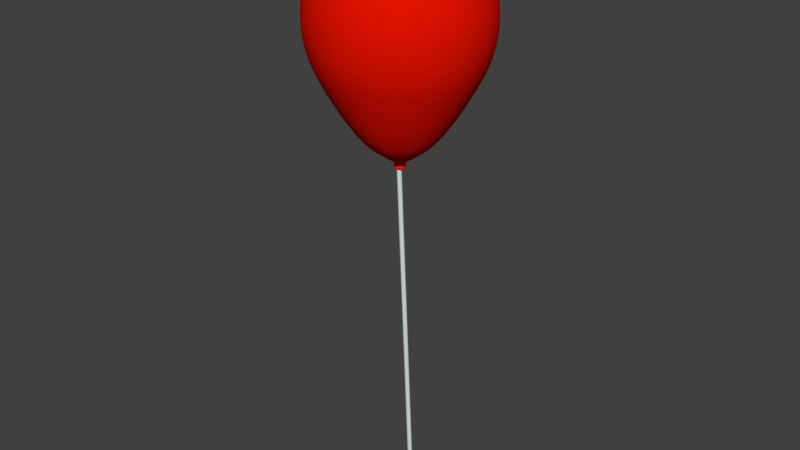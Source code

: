 # Source: balloon.blend  (saved by Blender 2.79.0; exported with 4.5.12 LTS)
import bpy
from mathutils import Matrix  # noqa: F401  (used for matrix-valued properties, if any)

bpy.ops.wm.read_factory_settings(use_empty=True)
scene = bpy.context.scene
scene.name = 'Scene'

# ---- collections
col_collection_1 = bpy.data.collections.new('Collection 1'); scene.collection.children.link(col_collection_1)

# ---- materials (node trees are filled in below, after node groups)
mat_material_002 = bpy.data.materials.new('Material.002')
mat_material_002.alpha_threshold = 0.0
mat_material_002.use_transparent_shadow = False
mat_material_002.diffuse_color = (0.7258, 0.8, 0.7767, 1.0)
mat_material_002.roughness = 0.5
mat_material_001 = bpy.data.materials.new('Material.001')
mat_material_001.alpha_threshold = 0.0
mat_material_001.use_transparent_shadow = False
mat_material_001.diffuse_color = (0.8, 0.007, 0.0, 1.0)
mat_material_001.roughness = 0.5

# ---- material node trees

# ---- world
world_world = bpy.data.worlds.new('World'); scene.world = world_world
world_world.color = (0.05088, 0.05088, 0.05088)
world_world.use_sun_shadow = False
world_world.sun_shadow_jitter_overblur = 0.0
world_world.cycles.sampling_method = 'MANUAL'

# ---- meshes
me_sphere_005 = bpy.data.meshes.new('Sphere.005')
me_sphere_005.from_pydata([(0.09003, 0.07734, -3.547), (0.1071, 0.07629, -3.547), (0.1238, 0.07281, -3.546), (0.1399, 0.067, -3.545), (0.1549, 0.05897, -3.544), (0.1685, 0.04889, -3.543), (0.1804, 0.03699, -3.542), (0.1905, 0.0235, -3.541), (0.1985, 0.008721, -3.54), (0.2041, -0.007031, -3.539), (0.2073, -0.02342, -3.538), (0.2081, -0.04011, -3.537), (0.2063, -0.05672, -3.537), (0.2021, -0.07292, -3.536), (0.1956, -0.08835, -3.536), (0.1868, -0.1027, -3.536), (0.1759, -0.1156, -3.536), (0.1633, -0.1269, -3.536), (0.1491, -0.1362, -3.536), (0.1336, -0.1435, -3.536), (0.1173, -0.1485, -3.537), (0.1004, -0.151, -3.537), (0.08324, -0.1512, -3.538), (0.06629, -0.1489, -3.539), (0.04986, -0.1443, -3.54), (0.03431, -0.1373, -3.541), (0.01997, -0.1283, -3.542), (0.007136, -0.1172, -3.543), (-0.003911, -0.1045, -3.544), (-0.01294, -0.09034, -3.545), (-0.01975, -0.07504, -3.546), (-0.0242, -0.05892, -3.547), (-0.0262, -0.04234, -3.548), (-0.02571, -0.02565, -3.548), (-0.02272, -0.009196, -3.549), (-0.01732, 0.006662, -3.549), (-0.009611, 0.02159, -3.549), (0.0002414, 0.03526, -3.55), (0.01203, 0.0474, -3.55), (0.02549, 0.05774, -3.549), (0.04035, 0.06605, -3.549), (0.05629, 0.07217, -3.549), (0.07297, 0.07596, -3.548), (-0.2193, 1.361, -21.23), (-0.2022, 1.36, -21.23), (-0.1854, 1.357, -21.23), (-0.1694, 1.351, -21.23), (-0.1544, 1.343, -21.23), (-0.1408, 1.333, -21.23), (-0.1288, 1.321, -21.23), (-0.1188, 1.307, -21.22), (-0.1108, 1.292, -21.22), (-0.1052, 1.277, -21.22), (-0.1019, 1.26, -21.22), (-0.1012, 1.244, -21.22), (-0.1029, 1.227, -21.22), (-0.1071, 1.211, -21.22), (-0.1137, 1.195, -21.22), (-0.1225, 1.181, -21.22), (-0.1334, 1.168, -21.22), (-0.146, 1.157, -21.22), (-0.1602, 1.148, -21.22), (-0.1757, 1.14, -21.22), (-0.192, 1.135, -21.22), (-0.2089, 1.133, -21.22), (-0.226, 1.133, -21.22), (-0.243, 1.135, -21.22), (-0.2594, 1.139, -21.22), (-0.275, 1.146, -21.22), (-0.2893, 1.156, -21.23), (-0.3021, 1.167, -21.23), (-0.3132, 1.179, -21.23), (-0.3222, 1.193, -21.23), (-0.329, 1.209, -21.23), (-0.3335, 1.225, -21.23), (-0.3355, 1.241, -21.23), (-0.335, 1.258, -21.23), (-0.332, 1.275, -21.23), (-0.3266, 1.29, -21.23), (-0.3189, 1.305, -21.23), (-0.309, 1.319, -21.23), (-0.2973, 1.331, -21.23), (-0.2838, 1.342, -21.23), (-0.2689, 1.35, -21.23), (-0.253, 1.356, -21.23), (-0.2363, 1.36, -21.23)], [], [(25, 26, 69, 68), (38, 39, 82, 81), (11, 12, 55, 54), (24, 25, 68, 67), (37, 38, 81, 80), (10, 11, 54, 53), (23, 24, 67, 66), (36, 37, 80, 79), (9, 10, 53, 52), (22, 23, 66, 65), (35, 36, 79, 78), (8, 9, 52, 51), (21, 22, 65, 64), (34, 35, 78, 77), (7, 8, 51, 50), (20, 21, 64, 63), (33, 34, 77, 76), (6, 7, 50, 49), (19, 20, 63, 62), (32, 33, 76, 75), (5, 6, 49, 48), (18, 19, 62, 61), (31, 32, 75, 74), (4, 5, 48, 47), (17, 18, 61, 60), (30, 31, 74, 73), (3, 4, 47, 46), (16, 17, 60, 59), (29, 30, 73, 72), (2, 3, 46, 45), (42, 0, 43, 85), (15, 16, 59, 58), (28, 29, 72, 71), (1, 2, 45, 44), (41, 42, 85, 84), (14, 15, 58, 57), (27, 28, 71, 70), (0, 1, 44, 43), (40, 41, 84, 83), (13, 14, 57, 56), (26, 27, 70, 69), (39, 40, 83, 82), (12, 13, 56, 55)])
me_sphere_005.materials.append(mat_material_002)
me_sphere_005.use_remesh_preserve_volume = False
me_sphere_005.use_remesh_preserve_attributes = False
me_sphere_005.use_mirror_vertex_groups = False
me_sphere_005.update()
me_sphere = bpy.data.meshes.new('Sphere')
me_sphere.from_pydata([(0.1042, 2.723, 7.115), (0.1042, 3.667, 5.867), (0.1042, 4.17, 4.278), (0.1042, 4.234, 3.427), (0.1042, 4.17, 2.576), (0.1042, 3.979, 1.751), (0.1042, 3.667, 0.9762), (0.1042, 3.245, 0.1586), (0.1042, 2.723, -0.7596), (0.1042, 2.12, -1.683), (0.1042, 1.452, -2.497), (0.1042, 0.579, -3.079), (0.2128, 0.732, 8.097), (0.3182, 1.436, 7.899), (0.417, 2.097, 7.57), (0.5064, 2.694, 7.115), (0.5835, 3.21, 6.543), (0.646, 3.628, 5.867), (0.6921, 3.937, 5.103), (0.7203, 4.125, 4.278), (0.7298, 4.189, 3.427), (0.7203, 4.125, 2.576), (0.6921, 3.937, 1.751), (0.646, 3.628, 0.9762), (0.5835, 3.21, 0.1586), (0.5064, 2.694, -0.7596), (0.417, 2.097, -1.683), (0.3182, 1.436, -2.497), (0.1914, 0.5729, -3.079), (0.3192, 0.7087, 8.097), (0.5276, 1.39, 7.899), (0.7232, 2.03, 7.57), (0.8999, 2.608, 7.115), (1.053, 3.107, 6.543), (1.176, 3.512, 5.867), (1.268, 3.81, 5.103), (1.323, 3.993, 4.278), (1.342, 4.055, 3.427), (1.323, 3.993, 2.576), (1.268, 3.81, 1.751), (1.176, 3.512, 0.9762), (1.053, 3.107, 0.1586), (0.8999, 2.608, -0.7596), (0.7232, 2.03, -1.683), (0.5276, 1.39, -2.497), (0.2767, 0.5547, -3.079), (0.4209, 0.6704, 8.097), (0.728, 1.315, 7.899), (1.016, 1.92, 7.57), (1.277, 2.466, 7.115), (1.501, 2.938, 6.543), (1.684, 3.321, 5.867), (1.818, 3.603, 5.103), (1.9, 3.776, 4.278), (1.928, 3.834, 3.427), (1.9, 3.776, 2.576), (1.818, 3.603, 1.751), (1.684, 3.321, 0.9762), (1.501, 2.938, 0.1586), (1.277, 2.466, -0.7596), (1.016, 1.92, -1.683), (0.728, 1.315, -2.497), (0.3584, 0.5248, -3.079), (0.5159, 0.6179, 8.097), (0.9151, 1.212, 7.899), (1.29, 1.769, 7.57), (1.628, 2.272, 7.115), (1.92, 2.707, 6.543), (2.158, 3.059, 5.867), (2.332, 3.319, 5.103), (2.439, 3.478, 4.278), (2.475, 3.532, 3.427), (2.439, 3.478, 2.576), (2.332, 3.319, 1.751), (2.158, 3.059, 0.9762), (1.92, 2.707, 0.1586), (1.628, 2.272, -0.7596), (1.29, 1.769, -1.683), (0.9151, 1.212, -2.497), (0.4346, 0.4838, -3.079), (0.6021, 0.5524, 8.097), (1.085, 1.083, 7.9), (1.538, 1.58, 7.571), (1.947, 2.03, 7.115), (2.301, 2.418, 6.543), (2.588, 2.733, 5.867), (2.799, 2.965, 5.103), (2.928, 3.107, 4.278), (2.972, 3.155, 3.427), (2.928, 3.107, 2.576), (2.799, 2.965, 1.751), (2.588, 2.733, 0.9762), (2.301, 2.418, 0.1586), (1.947, 2.03, -0.7596), (1.538, 1.58, -1.683), (1.085, 1.083, -2.497), (0.5038, 0.4326, -3.079), (0.6777, 0.4752, 8.097), (1.234, 0.9306, 7.9), (1.756, 1.358, 7.571), (2.227, 1.744, 7.116), (2.634, 2.077, 6.544), (2.965, 2.348, 5.867), (3.208, 2.547, 5.103), (3.357, 2.669, 4.278), (3.407, 2.71, 3.427), (3.357, 2.669, 2.576), (3.208, 2.547, 1.751), (2.965, 2.348, 0.9762), (2.634, 2.077, 0.1586), (2.227, 1.744, -0.7596), (1.756, 1.358, -1.683), (1.234, 0.9306, -2.497), (0.5645, 0.3724, -3.079), (0.1042, 0.005561, 8.163), (0.7411, 0.3881, 8.097), (1.359, 0.7589, 7.9), (1.938, 1.107, 7.571), (2.462, 1.421, 7.116), (2.914, 1.693, 6.544), (3.281, 1.913, 5.867), (3.551, 2.075, 5.103), (3.716, 2.175, 4.278), (3.772, 2.208, 3.427), (3.716, 2.175, 2.576), (3.551, 2.075, 1.751), (3.281, 1.913, 0.9762), (2.914, 1.693, 0.1586), (2.462, 1.421, -0.7596), (1.938, 1.107, -1.683), (1.359, 0.7589, -2.497), (0.6154, 0.3043, -3.079), (0.7909, 0.2927, 8.097), (1.457, 0.5712, 7.9), (2.082, 0.8324, 7.571), (2.646, 1.069, 7.116), (3.134, 1.272, 6.544), (3.529, 1.438, 5.868), (3.82, 1.56, 5.103), (3.999, 1.634, 4.278), (4.059, 1.659, 3.427), (3.999, 1.634, 2.576), (3.82, 1.56, 1.751), (3.529, 1.438, 0.9762), (3.134, 1.272, 0.1586), (2.646, 1.069, -0.7596), (2.082, 0.8324, -1.683), (1.457, 0.5712, -2.497), (0.6554, 0.2298, -3.079), (0.8261, 0.1913, 8.097), (1.526, 0.3713, 7.9), (2.183, 0.5403, 7.571), (2.776, 0.693, 7.116), (3.289, 0.8248, 6.544), (3.705, 0.9318, 5.868), (4.011, 1.011, 5.103), (4.198, 1.059, 4.278), (4.262, 1.075, 3.427), (4.198, 1.059, 2.576), (4.011, 1.011, 1.751), (3.705, 0.9318, 0.9762), (3.289, 0.8248, 0.1586), (2.776, 0.693, -0.7596), (2.183, 0.5403, -1.683), (1.526, 0.3713, -2.497), (0.6836, 0.1506, -3.079), (0.8459, 0.08587, 8.097), (1.565, 0.1637, 7.9), (2.24, 0.2368, 7.571), (2.85, 0.3028, 7.116), (3.376, 0.3598, 6.544), (3.803, 0.4061, 5.868), (4.118, 0.4401, 5.103), (4.311, 0.461, 4.278), (4.375, 0.468, 3.427), (4.311, 0.461, 2.576), (4.118, 0.4401, 1.751), (3.803, 0.4061, 0.9762), (3.376, 0.3598, 0.1586), (2.85, 0.3028, -0.7596), (2.24, 0.2368, -1.683), (1.565, 0.1637, -2.497), (0.6995, 0.06828, -3.079), (0.8499, -0.02125, 8.097), (1.573, -0.04726, 7.9), (2.251, -0.07165, 7.571), (2.864, -0.0937, 7.116), (3.394, -0.1127, 6.544), (3.823, -0.1282, 5.868), (4.139, -0.1396, 5.103), (4.333, -0.1465, 4.278), (4.398, -0.1489, 3.427), (4.333, -0.1465, 2.576), (4.139, -0.1396, 1.751), (3.823, -0.1282, 0.9762), (3.394, -0.1127, 0.1586), (2.864, -0.0937, -0.7596), (2.251, -0.07165, -1.683), (1.573, -0.04726, -2.497), (0.7027, -0.01538, -3.079), (0.838, -0.1278, 8.097), (1.549, -0.2571, 7.9), (2.217, -0.3784, 7.571), (2.82, -0.4881, 7.116), (3.341, -0.5828, 6.544), (3.764, -0.6596, 5.868), (4.075, -0.7161, 5.103), (4.266, -0.7508, 4.278), (4.33, -0.7625, 3.427), (4.266, -0.7508, 2.576), (4.075, -0.7161, 1.751), (3.764, -0.6596, 0.9762), (3.341, -0.5828, 0.1586), (2.82, -0.4881, -0.7596), (2.217, -0.3784, -1.683), (1.549, -0.2571, -2.497), (0.6931, -0.0986, -3.079), (0.8104, -0.2315, 8.097), (1.495, -0.4614, 7.9), (2.138, -0.6771, 7.571), (2.718, -0.872, 7.116), (3.22, -1.04, 6.544), (3.626, -1.177, 5.868), (3.926, -1.277, 5.103), (4.109, -1.339, 4.278), (4.171, -1.36, 3.427), (4.109, -1.339, 2.576), (3.926, -1.277, 1.751), (3.626, -1.177, 0.9762), (3.22, -1.04, 0.1586), (2.718, -0.872, -0.7596), (2.138, -0.6771, -1.683), (1.495, -0.4614, -2.497), (0.671, -0.1796, -3.079), (0.7678, -0.3302, 8.097), (1.411, -0.6557, 7.9), (2.015, -0.9611, 7.571), (2.561, -1.237, 7.116), (3.032, -1.475, 6.544), (3.414, -1.669, 5.868), (3.695, -1.811, 5.103), (3.868, -1.898, 4.278), (3.926, -1.928, 3.427), (3.868, -1.898, 2.576), (3.695, -1.811, 1.751), (3.414, -1.669, 0.9762), (3.032, -1.475, 0.1586), (2.561, -1.237, -0.7596), (2.015, -0.9611, -1.683), (1.411, -0.6557, -2.497), (0.6368, -0.2566, -3.079), (0.711, -0.4217, 8.097), (1.299, -0.8359, 7.9), (1.852, -1.225, 7.571), (2.351, -1.576, 7.116), (2.781, -1.879, 6.544), (3.131, -2.125, 5.867), (3.388, -2.306, 5.103), (3.546, -2.417, 4.278), (3.599, -2.455, 3.427), (3.546, -2.417, 2.576), (3.388, -2.306, 1.751), (3.131, -2.125, 0.9762), (2.781, -1.879, 0.1586), (2.351, -1.576, -0.7596), (1.852, -1.225, -1.683), (1.299, -0.8359, -2.497), (0.5913, -0.3281, -3.079), (0.6414, -0.5041, 8.097), (1.162, -0.9982, 7.9), (1.651, -1.462, 7.571), (2.093, -1.881, 7.116), (2.474, -2.243, 6.543), (2.783, -2.536, 5.867), (3.011, -2.752, 5.103), (3.151, -2.885, 4.278), (3.198, -2.929, 3.427), (3.151, -2.885, 2.576), (3.011, -2.752, 1.751), (2.783, -2.536, 0.9762), (2.474, -2.243, 0.1586), (2.093, -1.881, -0.7596), (1.651, -1.462, -1.683), (1.162, -0.9982, -2.497), (0.5353, -0.3925, -3.079), (0.5602, -0.5756, 8.097), (1.002, -1.139, 7.899), (1.417, -1.668, 7.57), (1.792, -2.146, 7.115), (2.116, -2.558, 6.543), (2.379, -2.893, 5.867), (2.572, -3.139, 5.103), (2.691, -3.29, 4.278), (2.73, -3.341, 3.427), (2.691, -3.29, 2.576), (2.572, -3.139, 1.751), (2.379, -2.893, 0.9762), (2.116, -2.558, 0.1586), (1.792, -2.146, -0.7596), (1.417, -1.668, -1.683), (1.002, -1.139, -2.497), (0.4702, -0.4483, -3.079), (0.4694, -0.6347, 8.097), (0.8235, -1.256, 7.899), (1.156, -1.838, 7.57), (1.456, -2.365, 7.115), (1.715, -2.819, 6.543), (1.925, -3.188, 5.867), (2.08, -3.459, 5.103), (2.175, -3.626, 4.278), (2.207, -3.682, 3.427), (2.175, -3.626, 2.576), (2.08, -3.459, 1.751), (1.925, -3.188, 0.9762), (1.715, -2.819, 0.1586), (1.456, -2.365, -0.7596), (1.156, -1.838, -1.683), (0.8235, -1.256, -2.497), (0.3973, -0.4945, -3.079), (0.3707, -0.6802, 8.097), (0.6292, -1.345, 7.899), (0.8717, -1.969, 7.57), (1.091, -2.533, 7.115), (1.28, -3.02, 6.543), (1.434, -3.415, 5.867), (1.547, -3.706, 5.103), (1.616, -3.884, 4.278), (1.639, -3.944, 3.427), (1.616, -3.884, 2.576), (1.547, -3.706, 1.751), (1.434, -3.415, 0.9762), (1.28, -3.02, 0.1586), (1.091, -2.533, -0.7596), (0.8717, -1.969, -1.683), (0.6292, -1.345, -2.497), (0.3181, -0.53, -3.079), (0.2664, -0.7111, 8.097), (0.4237, -1.406, 7.899), (0.5713, -2.058, 7.57), (0.7048, -2.647, 7.115), (0.8199, -3.156, 6.543), (0.9133, -3.569, 5.867), (0.9822, -3.873, 5.103), (1.024, -4.059, 4.278), (1.038, -4.122, 3.427), (1.024, -4.059, 2.576), (0.9822, -3.873, 1.751), (0.9133, -3.569, 0.9762), (0.8199, -3.156, 0.1586), (0.7048, -2.647, -0.7596), (0.5713, -2.058, -1.683), (0.4237, -1.406, -2.497), (0.2344, -0.5542, -3.079), (0.1587, -0.7267, 8.097), (0.2115, -1.437, 7.899), (0.261, -2.103, 7.57), (0.3058, -2.705, 7.115), (0.3445, -3.225, 6.542), (0.3758, -3.646, 5.867), (0.3989, -3.957, 5.103), (0.4131, -4.147, 4.278), (0.4179, -4.211, 3.427), (0.4131, -4.147, 2.576), (0.3989, -3.957, 1.751), (0.3758, -3.646, 0.9762), (0.3445, -3.225, 0.1586), (0.3058, -2.705, -0.7596), (0.261, -2.103, -1.683), (0.2115, -1.437, -2.497), (0.1479, -0.5664, -3.079), (0.04972, -0.7267, 8.097), (-0.003091, -1.437, 7.899), (-0.05264, -2.103, 7.57), (-0.09743, -2.705, 7.115), (-0.1361, -3.225, 6.542), (-0.1675, -3.646, 5.867), (-0.1906, -3.957, 5.103), (-0.2047, -4.147, 4.278), (-0.2095, -4.211, 3.427), (-0.2047, -4.147, 2.576), (-0.1906, -3.957, 1.751), (-0.1675, -3.646, 0.9762), (-0.1361, -3.225, 0.1586), (-0.09743, -2.705, -0.7596), (-0.05264, -2.103, -1.683), (-0.003091, -1.437, -2.497), (0.06047, -0.5664, -3.079), (-0.05805, -0.7111, 8.097), (-0.2154, -1.406, 7.899), (-0.363, -2.058, 7.57), (-0.4964, -2.647, 7.115), (-0.6115, -3.156, 6.543), (-0.7049, -3.569, 5.867), (-0.7738, -3.873, 5.103), (-0.8159, -4.059, 4.278), (-0.8301, -4.122, 3.427), (-0.8159, -4.059, 2.576), (-0.7738, -3.873, 1.751), (-0.7049, -3.569, 0.9762), (-0.6115, -3.156, 0.1586), (-0.4964, -2.647, -0.7596), (-0.363, -2.058, -1.683), (-0.2154, -1.406, -2.497), (-0.02603, -0.5542, -3.079), (0.1042, 0.2459, -3.331), (-0.1624, -0.6802, 8.097), (-0.4208, -1.345, 7.899), (-0.6633, -1.969, 7.57), (-0.8825, -2.533, 7.115), (-1.072, -3.02, 6.543), (-1.225, -3.415, 5.867), (-1.338, -3.706, 5.103), (-1.408, -3.884, 4.278), (-1.431, -3.944, 3.427), (-1.408, -3.884, 2.576), (-1.338, -3.706, 1.751), (-1.225, -3.415, 0.9762), (-1.072, -3.02, 0.1586), (-0.8825, -2.533, -0.7596), (-0.6633, -1.969, -1.683), (-0.4208, -1.345, -2.497), (-0.1097, -0.53, -3.079), (-0.261, -0.6347, 8.097), (-0.6151, -1.256, 7.899), (-0.9473, -1.838, 7.57), (-1.248, -2.365, 7.115), (-1.507, -2.819, 6.543), (-1.717, -3.188, 5.867), (-1.872, -3.459, 5.103), (-1.967, -3.626, 4.278), (-1.999, -3.682, 3.427), (-1.967, -3.626, 2.576), (-1.872, -3.459, 1.751), (-1.717, -3.188, 0.9762), (-1.507, -2.819, 0.1586), (-1.248, -2.365, -0.7596), (-0.9473, -1.838, -1.683), (-0.6151, -1.256, -2.497), (-0.1889, -0.4945, -3.079), (-0.3519, -0.5756, 8.097), (-0.794, -1.139, 7.899), (-1.209, -1.668, 7.57), (-1.584, -2.146, 7.115), (-1.908, -2.558, 6.543), (-2.17, -2.893, 5.867), (-2.364, -3.139, 5.103), (-2.482, -3.29, 4.278), (-2.522, -3.341, 3.427), (-2.482, -3.29, 2.576), (-2.364, -3.139, 1.751), (-2.17, -2.893, 0.9762), (-1.908, -2.558, 0.1586), (-1.584, -2.146, -0.7596), (-1.209, -1.668, -1.683), (-0.794, -1.139, -2.497), (-0.2618, -0.4483, -3.079), (-0.433, -0.5041, 8.097), (-0.9538, -0.9982, 7.9), (-1.443, -1.462, 7.571), (-1.884, -1.881, 7.116), (-2.266, -2.243, 6.543), (-2.575, -2.536, 5.867), (-2.803, -2.752, 5.103), (-2.942, -2.885, 4.278), (-2.989, -2.929, 3.427), (-2.942, -2.885, 2.576), (-2.803, -2.752, 1.751), (-2.575, -2.536, 0.9762), (-2.266, -2.243, 0.1586), (-1.884, -1.881, -0.7596), (-1.443, -1.462, -1.683), (-0.9538, -0.9982, -2.497), (-0.3269, -0.3925, -3.079), (-0.5027, -0.4217, 8.097), (-1.091, -0.8359, 7.9), (-1.643, -1.225, 7.571), (-2.142, -1.576, 7.116), (-2.573, -1.879, 6.544), (-2.922, -2.125, 5.867), (-3.18, -2.306, 5.103), (-3.337, -2.417, 4.278), (-3.391, -2.455, 3.427), (-3.337, -2.417, 2.576), (-3.18, -2.306, 1.751), (-2.922, -2.125, 0.9762), (-2.573, -1.879, 0.1586), (-2.142, -1.576, -0.7596), (-1.643, -1.225, -1.683), (-1.091, -0.8359, -2.497), (-0.3829, -0.3281, -3.079), (-0.5594, -0.3302, 8.097), (-1.203, -0.6557, 7.9), (-1.807, -0.9611, 7.571), (-2.352, -1.237, 7.116), (-2.823, -1.475, 6.544), (-3.205, -1.669, 5.868), (-3.487, -1.811, 5.103), (-3.659, -1.898, 4.278), (-3.717, -1.928, 3.427), (-3.659, -1.898, 2.576), (-3.487, -1.811, 1.751), (-3.205, -1.669, 0.9762), (-2.823, -1.475, 0.1586), (-2.352, -1.237, -0.7596), (-1.807, -0.9611, -1.683), (-1.203, -0.6557, -2.497), (-0.4284, -0.2566, -3.079), (-0.602, -0.2315, 8.097), (-1.287, -0.4614, 7.9), (-1.929, -0.6771, 7.571), (-2.51, -0.872, 7.116), (-3.011, -1.04, 6.544), (-3.418, -1.177, 5.868), (-3.717, -1.277, 5.103), (-3.901, -1.339, 4.278), (-3.963, -1.36, 3.427), (-3.901, -1.339, 2.576), (-3.717, -1.277, 1.751), (-3.418, -1.177, 0.9762), (-3.011, -1.04, 0.1586), (-2.51, -0.872, -0.7596), (-1.929, -0.6771, -1.683), (-1.287, -0.4614, -2.497), (-0.4626, -0.1796, -3.079), (-0.6296, -0.1278, 8.097), (-1.341, -0.2571, 7.9), (-2.009, -0.3784, 7.571), (-2.612, -0.4881, 7.116), (-3.133, -0.5828, 6.544), (-3.555, -0.6596, 5.868), (-3.867, -0.7161, 5.103), (-4.057, -0.7508, 4.278), (-4.121, -0.7625, 3.427), (-4.057, -0.7508, 2.576), (-3.867, -0.7161, 1.751), (-3.555, -0.6596, 0.9762), (-3.133, -0.5828, 0.1586), (-2.612, -0.4881, -0.7596), (-2.009, -0.3784, -1.683), (-1.341, -0.2571, -2.497), (-0.4847, -0.0986, -3.079), (-0.6415, -0.02125, 8.097), (-1.365, -0.04725, 7.9), (-2.043, -0.07165, 7.571), (-2.656, -0.0937, 7.116), (-3.185, -0.1127, 6.544), (-3.615, -0.1282, 5.868), (-3.931, -0.1396, 5.103), (-4.125, -0.1465, 4.278), (-4.19, -0.1489, 3.427), (-4.125, -0.1465, 2.576), (-3.931, -0.1396, 1.751), (-3.615, -0.1282, 0.9762), (-3.185, -0.1127, 0.1586), (-2.656, -0.0937, -0.7596), (-2.043, -0.07165, -1.683), (-1.365, -0.04725, -2.497), (-0.4943, -0.01538, -3.079), (-0.6375, 0.08587, 8.097), (-1.357, 0.1637, 7.9), (-2.031, 0.2368, 7.571), (-2.641, 0.3028, 7.116), (-3.168, 0.3598, 6.544), (-3.595, 0.4061, 5.868), (-3.909, 0.4401, 5.103), (-4.102, 0.461, 4.278), (-4.167, 0.468, 3.427), (-4.102, 0.461, 2.576), (-3.909, 0.4401, 1.751), (-3.595, 0.4061, 0.9762), (-3.168, 0.3598, 0.1586), (-2.641, 0.3028, -0.7596), (-2.031, 0.2368, -1.683), (-1.357, 0.1637, -2.497), (-0.4911, 0.06828, -3.079), (-0.6177, 0.1913, 8.097), (-1.318, 0.3713, 7.9), (-1.974, 0.5403, 7.571), (-2.568, 0.693, 7.116), (-3.081, 0.8248, 6.544), (-3.496, 0.9318, 5.868), (-3.802, 1.011, 5.103), (-3.99, 1.059, 4.278), (-4.053, 1.075, 3.427), (-3.99, 1.059, 2.576), (-3.802, 1.011, 1.751), (-3.496, 0.9318, 0.9762), (-3.081, 0.8248, 0.1586), (-2.568, 0.693, -0.7596), (-1.974, 0.5403, -1.683), (-1.318, 0.3713, -2.497), (-0.4752, 0.1506, -3.079), (-0.5825, 0.2927, 8.097), (-1.248, 0.5712, 7.9), (-1.873, 0.8324, 7.571), (-2.438, 1.069, 7.116), (-2.925, 1.272, 6.544), (-3.321, 1.438, 5.868), (-3.612, 1.56, 5.103), (-3.791, 1.634, 4.278), (-3.851, 1.659, 3.427), (-3.791, 1.634, 2.576), (-3.612, 1.56, 1.751), (-3.321, 1.438, 0.9762), (-2.925, 1.272, 0.1586), (-2.438, 1.069, -0.7596), (-1.873, 0.8324, -1.683), (-1.248, 0.5712, -2.497), (-0.447, 0.2298, -3.079), (-0.5327, 0.3881, 8.097), (-1.15, 0.7589, 7.9), (-1.73, 1.107, 7.571), (-2.254, 1.421, 7.116), (-2.706, 1.693, 6.544), (-3.072, 1.913, 5.867), (-3.343, 2.075, 5.103), (-3.508, 2.175, 4.278), (-3.564, 2.208, 3.427), (-3.508, 2.175, 2.576), (-3.343, 2.075, 1.751), (-3.072, 1.913, 0.9762), (-2.706, 1.693, 0.1586), (-2.254, 1.421, -0.7596), (-1.73, 1.107, -1.683), (-1.15, 0.7589, -2.497), (-0.407, 0.3043, -3.079), (-0.4694, 0.4752, 8.097), (-1.025, 0.9306, 7.9), (-1.547, 1.358, 7.571), (-2.019, 1.744, 7.116), (-2.426, 2.077, 6.544), (-2.756, 2.348, 5.867), (-3.0, 2.547, 5.103), (-3.149, 2.669, 4.278), (-3.199, 2.71, 3.427), (-3.149, 2.669, 2.576), (-3.0, 2.547, 1.751), (-2.756, 2.348, 0.9762), (-2.426, 2.077, 0.1586), (-2.019, 1.744, -0.7596), (-1.547, 1.358, -1.683), (-1.025, 0.9306, -2.497), (-0.3561, 0.3724, -3.079), (-0.3937, 0.5524, 8.097), (-0.8766, 1.083, 7.9), (-1.33, 1.58, 7.571), (-1.739, 2.03, 7.115), (-2.092, 2.418, 6.543), (-2.379, 2.733, 5.867), (-2.59, 2.965, 5.103), (-2.72, 3.107, 4.278), (-2.763, 3.155, 3.427), (-2.72, 3.107, 2.576), (-2.59, 2.965, 1.751), (-2.379, 2.733, 0.9762), (-2.092, 2.418, 0.1586), (-1.739, 2.03, -0.7596), (-1.33, 1.58, -1.683), (-0.8766, 1.083, -2.497), (-0.2955, 0.4326, -3.079), (-0.3075, 0.6179, 8.097), (-0.7067, 1.212, 7.899), (-1.081, 1.769, 7.57), (-1.42, 2.272, 7.115), (-1.712, 2.707, 6.543), (-1.949, 3.059, 5.867), (-2.124, 3.319, 5.103), (-2.231, 3.478, 4.278), (-2.267, 3.532, 3.427), (-2.231, 3.478, 2.576), (-2.124, 3.319, 1.751), (-1.949, 3.059, 0.9762), (-1.712, 2.707, 0.1586), (-1.42, 2.272, -0.7596), (-1.081, 1.769, -1.683), (-0.7067, 1.212, -2.497), (-0.2263, 0.4838, -3.079), (-0.2125, 0.6704, 8.097), (-0.5196, 1.315, 7.899), (-0.8078, 1.92, 7.57), (-1.068, 2.466, 7.115), (-1.293, 2.938, 6.543), (-1.475, 3.321, 5.867), (-1.61, 3.603, 5.103), (-1.692, 3.776, 4.278), (-1.72, 3.834, 3.427), (-1.692, 3.776, 2.576), (-1.61, 3.603, 1.751), (-1.475, 3.321, 0.9762), (-1.293, 2.938, 0.1586), (-1.068, 2.466, -0.7596), (-0.8078, 1.92, -1.683), (-0.5196, 1.315, -2.497), (-0.15, 0.5248, -3.079), (-0.1108, 0.7087, 8.097), (-0.3192, 1.39, 7.899), (-0.5148, 2.03, 7.57), (-0.6916, 2.608, 7.115), (-0.8442, 3.107, 6.543), (-0.9679, 3.512, 5.867), (-1.059, 3.81, 5.103), (-1.115, 3.993, 4.278), (-1.134, 4.055, 3.427), (-1.115, 3.993, 2.576), (-1.059, 3.81, 1.751), (-0.9679, 3.512, 0.9762), (-0.8442, 3.107, 0.1586), (-0.6916, 2.608, -0.7596), (-0.5148, 2.03, -1.683), (-0.3192, 1.39, -2.497), (-0.06835, 0.5547, -3.079), (-0.004455, 0.732, 8.097), (-0.1098, 1.436, 7.899), (-0.2086, 2.097, 7.57), (-0.298, 2.694, 7.115), (-0.3751, 3.21, 6.543), (-0.4376, 3.628, 5.867), (-0.4837, 3.937, 5.103), (-0.512, 4.125, 4.278), (-0.5215, 4.189, 3.427), (-0.512, 4.125, 2.576), (-0.4837, 3.937, 1.751), (-0.4376, 3.628, 0.9762), (-0.3751, 3.21, 0.1586), (-0.298, 2.694, -0.7596), (-0.2086, 2.097, -1.683), (-0.1098, 1.436, -2.497), (0.01699, 0.5729, -3.079), (0.1042, 0.7398, 8.097), (0.1042, 1.452, 7.899), (0.1042, 2.12, 7.57), (0.1042, 3.245, 6.542), (0.1042, 3.979, 5.103), (0.1409, 0.2434, -3.331), (0.1768, 0.2358, -3.331), (0.2112, 0.2232, -3.331), (0.2432, 0.206, -3.331), (0.2724, 0.1846, -3.331), (0.2979, 0.1593, -3.331), (0.3193, 0.1308, -3.331), (0.3361, 0.09958, -3.331), (0.348, 0.06636, -3.331), (0.3547, 0.03185, -3.331), (0.356, -0.003218, -3.331), (0.352, -0.0381, -3.331), (0.3427, -0.07205, -3.331), (0.3283, -0.1044, -3.331), (0.3092, -0.1343, -3.331), (0.2856, -0.1613, -3.331), (0.2582, -0.1847, -3.331), (0.2275, -0.2041, -3.331), (0.1942, -0.219, -3.331), (0.159, -0.2291, -3.331), (0.1226, -0.2342, -3.331), (0.08579, -0.2342, -3.331), (0.04939, -0.2291, -3.331), (0.01416, -0.219, -3.331), (-0.01915, -0.2041, -3.331), (-0.04984, -0.1847, -3.331), (-0.07724, -0.1613, -3.331), (-0.1008, -0.1343, -3.331), (-0.1199, -0.1044, -3.331), (-0.1343, -0.07205, -3.331), (-0.1436, -0.0381, -3.331), (-0.1477, -0.003218, -3.331), (-0.1463, 0.03185, -3.331), (-0.1396, 0.06636, -3.331), (-0.1278, 0.09958, -3.331), (-0.1109, 0.1308, -3.331), (-0.08952, 0.1593, -3.331), (-0.06398, 0.1846, -3.331), (-0.03486, 0.206, -3.331), (-0.00278, 0.2232, -3.331), (0.03158, 0.2358, -3.331), (0.0675, 0.2434, -3.331), (0.1042, 0.2459, -3.445), (0.1409, 0.2434, -3.445), (0.1768, 0.2358, -3.445), (0.2112, 0.2232, -3.445), (0.2432, 0.206, -3.445), (0.2724, 0.1846, -3.445), (0.2979, 0.1593, -3.445), (0.3193, 0.1308, -3.445), (0.3361, 0.09958, -3.445), (0.348, 0.06636, -3.445), (0.3547, 0.03185, -3.445), (0.356, -0.003218, -3.445), (0.352, -0.0381, -3.445), (0.3427, -0.07205, -3.445), (0.3283, -0.1044, -3.445), (0.3092, -0.1343, -3.445), (0.2856, -0.1613, -3.445), (0.2582, -0.1847, -3.445), (0.2275, -0.2041, -3.445), (0.1942, -0.219, -3.445), (0.159, -0.2291, -3.445), (0.1226, -0.2342, -3.445), (0.08579, -0.2342, -3.445), (0.04939, -0.2291, -3.445), (0.01416, -0.219, -3.445), (-0.01915, -0.2041, -3.445), (-0.04984, -0.1847, -3.445), (-0.07724, -0.1613, -3.445), (-0.1008, -0.1343, -3.445), (-0.1199, -0.1044, -3.445), (-0.1343, -0.07205, -3.445), (-0.1436, -0.0381, -3.445), (-0.1477, -0.003218, -3.445), (-0.1463, 0.03185, -3.445), (-0.1396, 0.06636, -3.445), (-0.1278, 0.09958, -3.445), (-0.1109, 0.1308, -3.445), (-0.08952, 0.1593, -3.445), (-0.06398, 0.1846, -3.445), (-0.03486, 0.206, -3.445), (-0.00278, 0.2232, -3.445), (0.03158, 0.2358, -3.445), (0.0675, 0.2434, -3.445), (0.1042, 0.3376, -3.584), (0.1537, 0.334, -3.584), (0.2022, 0.3235, -3.584), (0.2486, 0.3062, -3.584), (0.2919, 0.2825, -3.584), (0.3313, 0.2528, -3.584), (0.3657, 0.2179, -3.584), (0.3947, 0.1785, -3.584), (0.4174, 0.1354, -3.584), (0.4334, 0.08954, -3.584), (0.4424, 0.04188, -3.584), (0.4442, -0.006565, -3.584), (0.4388, -0.05475, -3.584), (0.4262, -0.1016, -3.584), (0.4068, -0.1463, -3.584), (0.3809, -0.1876, -3.584), (0.3492, -0.2249, -3.584), (0.3122, -0.2572, -3.584), (0.2707, -0.284, -3.584), (0.2257, -0.3046, -3.584), (0.1782, -0.3185, -3.584), (0.129, -0.3256, -3.584), (0.07935, -0.3256, -3.584), (0.0302, -0.3185, -3.584), (-0.01737, -0.3046, -3.584), (-0.06235, -0.284, -3.584), (-0.1038, -0.2572, -3.584), (-0.1408, -0.2249, -3.584), (-0.1726, -0.1876, -3.584), (-0.1984, -0.1463, -3.584), (-0.2179, -0.1016, -3.584), (-0.2304, -0.05475, -3.584), (-0.2359, -0.006565, -3.584), (-0.2341, 0.04188, -3.584), (-0.225, 0.08954, -3.584), (-0.209, 0.1354, -3.584), (-0.1863, 0.1785, -3.584), (-0.1574, 0.2179, -3.584), (-0.1229, 0.2528, -3.584), (-0.08357, 0.2825, -3.584), (-0.04025, 0.3062, -3.584), (0.006155, 0.3235, -3.584), (0.05464, 0.334, -3.584), (0.1042, 0.1201, -3.584), (0.1213, 0.1188, -3.584), (0.138, 0.1152, -3.584), (0.154, 0.1092, -3.584), (0.1689, 0.101, -3.584), (0.1825, 0.09083, -3.584), (0.1944, 0.0788, -3.584), (0.2043, 0.0652, -3.584), (0.2122, 0.05034, -3.584), (0.2177, 0.03452, -3.584), (0.2208, 0.01808, -3.584), (0.2214, 0.00138, -3.584), (0.2196, -0.01523, -3.584), (0.2152, -0.03141, -3.584), (0.2085, -0.04679, -3.584), (0.1996, -0.06106, -3.584), (0.1887, -0.0739, -3.584), (0.1759, -0.08506, -3.584), (0.1616, -0.09428, -3.584), (0.1461, -0.1014, -3.584), (0.1297, -0.1062, -3.584), (0.1128, -0.1086, -3.584), (0.09562, -0.1086, -3.584), (0.07868, -0.1062, -3.584), (0.008759, -0.06106, -3.584), (-0.0001647, -0.04679, -3.584), (-0.006864, -0.03141, -3.584), (-0.0112, -0.01523, -3.584), (-0.01307, 0.00138, -3.584), (-0.01245, 0.01808, -3.584), (-0.009334, 0.03452, -3.584), (-0.003803, 0.05034, -3.584), (0.00403, 0.0652, -3.584), (0.014, 0.0788, -3.584), (0.02589, 0.09083, -3.584), (0.03945, 0.101, -3.584), (0.05438, 0.1092, -3.584), (0.07038, 0.1152, -3.584), (0.0871, 0.1188, -3.584)], [], [(729, 728, 12, 13), (11, 10, 27, 28), (4, 3, 20, 21), (730, 729, 13, 14), (523, 540, 763, 762), (5, 4, 21, 22), (0, 730, 14, 15), (6, 5, 22, 23), (731, 0, 15, 16), (7, 6, 23, 24), (1, 731, 16, 17), (8, 7, 24, 25), (732, 1, 17, 18), (9, 8, 25, 26), (2, 732, 18, 19), (728, 114, 12), (10, 9, 26, 27), (3, 2, 19, 20), (25, 24, 41, 42), (18, 17, 34, 35), (26, 25, 42, 43), (19, 18, 35, 36), (12, 114, 29), (27, 26, 43, 44), (20, 19, 36, 37), (13, 12, 29, 30), (28, 27, 44, 45), (21, 20, 37, 38), (14, 13, 30, 31), (267, 284, 748, 747), (22, 21, 38, 39), (15, 14, 31, 32), (23, 22, 39, 40), (16, 15, 32, 33), (24, 23, 40, 41), (17, 16, 33, 34), (42, 41, 58, 59), (35, 34, 51, 52), (43, 42, 59, 60), (36, 35, 52, 53), (29, 114, 46), (44, 43, 60, 61), (37, 36, 53, 54), (30, 29, 46, 47), (45, 44, 61, 62), (38, 37, 54, 55), (31, 30, 47, 48), (557, 574, 765, 764), (39, 38, 55, 56), (32, 31, 48, 49), (40, 39, 56, 57), (33, 32, 49, 50), (41, 40, 57, 58), (34, 33, 50, 51), (59, 58, 75, 76), (52, 51, 68, 69), (60, 59, 76, 77), (53, 52, 69, 70), (46, 114, 63), (61, 60, 77, 78), (54, 53, 70, 71), (47, 46, 63, 64), (62, 61, 78, 79), (55, 54, 71, 72), (48, 47, 64, 65), (301, 318, 750, 749), (56, 55, 72, 73), (49, 48, 65, 66), (57, 56, 73, 74), (50, 49, 66, 67), (58, 57, 74, 75), (51, 50, 67, 68), (76, 75, 92, 93), (69, 68, 85, 86), (77, 76, 93, 94), (70, 69, 86, 87), (63, 114, 80), (78, 77, 94, 95), (71, 70, 87, 88), (64, 63, 80, 81), (79, 78, 95, 96), (72, 71, 88, 89), (65, 64, 81, 82), (45, 62, 735, 734), (73, 72, 89, 90), (66, 65, 82, 83), (74, 73, 90, 91), (67, 66, 83, 84), (75, 74, 91, 92), (68, 67, 84, 85), (93, 92, 109, 110), (86, 85, 102, 103), (94, 93, 110, 111), (87, 86, 103, 104), (80, 114, 97), (95, 94, 111, 112), (88, 87, 104, 105), (81, 80, 97, 98), (96, 95, 112, 113), (89, 88, 105, 106), (82, 81, 98, 99), (591, 608, 767, 766), (90, 89, 106, 107), (83, 82, 99, 100), (91, 90, 107, 108), (84, 83, 100, 101), (92, 91, 108, 109), (85, 84, 101, 102), (110, 109, 127, 128), (103, 102, 120, 121), (111, 110, 128, 129), (104, 103, 121, 122), (97, 114, 115), (112, 111, 129, 130), (105, 104, 122, 123), (98, 97, 115, 116), (113, 112, 130, 131), (106, 105, 123, 124), (99, 98, 116, 117), (335, 352, 752, 751), (107, 106, 124, 125), (100, 99, 117, 118), (108, 107, 125, 126), (101, 100, 118, 119), (109, 108, 126, 127), (102, 101, 119, 120), (128, 127, 144, 145), (121, 120, 137, 138), (129, 128, 145, 146), (122, 121, 138, 139), (115, 114, 132), (130, 129, 146, 147), (123, 122, 139, 140), (116, 115, 132, 133), (131, 130, 147, 148), (124, 123, 140, 141), (117, 116, 133, 134), (79, 96, 737, 736), (125, 124, 141, 142), (118, 117, 134, 135), (126, 125, 142, 143), (119, 118, 135, 136), (127, 126, 143, 144), (120, 119, 136, 137), (145, 144, 161, 162), (138, 137, 154, 155), (146, 145, 162, 163), (139, 138, 155, 156), (132, 114, 149), (147, 146, 163, 164), (140, 139, 156, 157), (133, 132, 149, 150), (148, 147, 164, 165), (141, 140, 157, 158), (134, 133, 150, 151), (113, 131, 739, 738), (142, 141, 158, 159), (135, 134, 151, 152), (143, 142, 159, 160), (136, 135, 152, 153), (144, 143, 160, 161), (137, 136, 153, 154), (162, 161, 178, 179), (155, 154, 171, 172), (163, 162, 179, 180), (156, 155, 172, 173), (149, 114, 166), (164, 163, 180, 181), (157, 156, 173, 174), (150, 149, 166, 167), (165, 164, 181, 182), (158, 157, 174, 175), (151, 150, 167, 168), (625, 642, 769, 768), (159, 158, 175, 176), (152, 151, 168, 169), (160, 159, 176, 177), (153, 152, 169, 170), (161, 160, 177, 178), (154, 153, 170, 171), (179, 178, 195, 196), (172, 171, 188, 189), (180, 179, 196, 197), (173, 172, 189, 190), (166, 114, 183), (181, 180, 197, 198), (174, 173, 190, 191), (167, 166, 183, 184), (182, 181, 198, 199), (175, 174, 191, 192), (168, 167, 184, 185), (369, 386, 754, 753), (176, 175, 192, 193), (169, 168, 185, 186), (177, 176, 193, 194), (170, 169, 186, 187), (178, 177, 194, 195), (171, 170, 187, 188), (196, 195, 212, 213), (189, 188, 205, 206), (197, 196, 213, 214), (190, 189, 206, 207), (183, 114, 200), (198, 197, 214, 215), (191, 190, 207, 208), (184, 183, 200, 201), (199, 198, 215, 216), (192, 191, 208, 209), (185, 184, 201, 202), (403, 421, 756, 755), (193, 192, 209, 210), (186, 185, 202, 203), (194, 193, 210, 211), (187, 186, 203, 204), (195, 194, 211, 212), (188, 187, 204, 205), (213, 212, 229, 230), (206, 205, 222, 223), (214, 213, 230, 231), (207, 206, 223, 224), (200, 114, 217), (215, 214, 231, 232), (208, 207, 224, 225), (201, 200, 217, 218), (216, 215, 232, 233), (209, 208, 225, 226), (202, 201, 218, 219), (148, 165, 741, 740), (210, 209, 226, 227), (203, 202, 219, 220), (211, 210, 227, 228), (204, 203, 220, 221), (212, 211, 228, 229), (205, 204, 221, 222), (230, 229, 246, 247), (223, 222, 239, 240), (231, 230, 247, 248), (224, 223, 240, 241), (217, 114, 234), (232, 231, 248, 249), (225, 224, 241, 242), (218, 217, 234, 235), (233, 232, 249, 250), (226, 225, 242, 243), (219, 218, 235, 236), (659, 676, 771, 770), (227, 226, 243, 244), (220, 219, 236, 237), (228, 227, 244, 245), (221, 220, 237, 238), (229, 228, 245, 246), (222, 221, 238, 239), (247, 246, 263, 264), (240, 239, 256, 257), (248, 247, 264, 265), (241, 240, 257, 258), (234, 114, 251), (249, 248, 265, 266), (242, 241, 258, 259), (235, 234, 251, 252), (250, 249, 266, 267), (243, 242, 259, 260), (236, 235, 252, 253), (438, 455, 758, 757), (244, 243, 260, 261), (237, 236, 253, 254), (245, 244, 261, 262), (238, 237, 254, 255), (246, 245, 262, 263), (239, 238, 255, 256), (264, 263, 280, 281), (257, 256, 273, 274), (265, 264, 281, 282), (258, 257, 274, 275), (251, 114, 268), (266, 265, 282, 283), (259, 258, 275, 276), (252, 251, 268, 269), (267, 266, 283, 284), (260, 259, 276, 277), (253, 252, 269, 270), (182, 199, 743, 742), (261, 260, 277, 278), (254, 253, 270, 271), (262, 261, 278, 279), (255, 254, 271, 272), (263, 262, 279, 280), (256, 255, 272, 273), (281, 280, 297, 298), (274, 273, 290, 291), (282, 281, 298, 299), (275, 274, 291, 292), (268, 114, 285), (283, 282, 299, 300), (276, 275, 292, 293), (269, 268, 285, 286), (284, 283, 300, 301), (277, 276, 293, 294), (270, 269, 286, 287), (727, 11, 404, 774), (278, 277, 294, 295), (271, 270, 287, 288), (279, 278, 295, 296), (272, 271, 288, 289), (280, 279, 296, 297), (273, 272, 289, 290), (298, 297, 314, 315), (291, 290, 307, 308), (299, 298, 315, 316), (292, 291, 308, 309), (285, 114, 302), (300, 299, 316, 317), (293, 292, 309, 310), (286, 285, 302, 303), (301, 300, 317, 318), (294, 293, 310, 311), (287, 286, 303, 304), (693, 710, 773, 772), (295, 294, 311, 312), (288, 287, 304, 305), (296, 295, 312, 313), (289, 288, 305, 306), (297, 296, 313, 314), (290, 289, 306, 307), (315, 314, 331, 332), (308, 307, 324, 325), (316, 315, 332, 333), (309, 308, 325, 326), (302, 114, 319), (317, 316, 333, 334), (310, 309, 326, 327), (303, 302, 319, 320), (318, 317, 334, 335), (311, 310, 327, 328), (304, 303, 320, 321), (472, 489, 760, 759), (312, 311, 328, 329), (305, 304, 321, 322), (313, 312, 329, 330), (306, 305, 322, 323), (314, 313, 330, 331), (307, 306, 323, 324), (332, 331, 348, 349), (325, 324, 341, 342), (333, 332, 349, 350), (326, 325, 342, 343), (319, 114, 336), (334, 333, 350, 351), (327, 326, 343, 344), (320, 319, 336, 337), (335, 334, 351, 352), (328, 327, 344, 345), (321, 320, 337, 338), (11, 28, 733, 404), (329, 328, 345, 346), (322, 321, 338, 339), (330, 329, 346, 347), (323, 322, 339, 340), (331, 330, 347, 348), (324, 323, 340, 341), (349, 348, 365, 366), (342, 341, 358, 359), (350, 349, 366, 367), (343, 342, 359, 360), (336, 114, 353), (351, 350, 367, 368), (344, 343, 360, 361), (337, 336, 353, 354), (352, 351, 368, 369), (345, 344, 361, 362), (338, 337, 354, 355), (216, 233, 745, 744), (346, 345, 362, 363), (339, 338, 355, 356), (347, 346, 363, 364), (340, 339, 356, 357), (348, 347, 364, 365), (341, 340, 357, 358), (366, 365, 382, 383), (359, 358, 375, 376), (367, 366, 383, 384), (360, 359, 376, 377), (353, 114, 370), (368, 367, 384, 385), (361, 360, 377, 378), (354, 353, 370, 371), (369, 368, 385, 386), (362, 361, 378, 379), (355, 354, 371, 372), (506, 523, 762, 761), (363, 362, 379, 380), (356, 355, 372, 373), (364, 363, 380, 381), (357, 356, 373, 374), (365, 364, 381, 382), (358, 357, 374, 375), (383, 382, 399, 400), (376, 375, 392, 393), (384, 383, 400, 401), (377, 376, 393, 394), (370, 114, 387), (385, 384, 401, 402), (378, 377, 394, 395), (371, 370, 387, 388), (386, 385, 402, 403), (379, 378, 395, 396), (372, 371, 388, 389), (489, 506, 761, 760), (380, 379, 396, 397), (373, 372, 389, 390), (381, 380, 397, 398), (374, 373, 390, 391), (382, 381, 398, 399), (375, 374, 391, 392), (400, 399, 417, 418), (393, 392, 410, 411), (401, 400, 418, 419), (394, 393, 411, 412), (387, 114, 405), (402, 401, 419, 420), (395, 394, 412, 413), (388, 387, 405, 406), (403, 402, 420, 421), (396, 395, 413, 414), (389, 388, 406, 407), (710, 727, 774, 773), (397, 396, 414, 415), (390, 389, 407, 408), (398, 397, 415, 416), (391, 390, 408, 409), (399, 398, 416, 417), (392, 391, 409, 410), (418, 417, 434, 435), (411, 410, 427, 428), (419, 418, 435, 436), (412, 411, 428, 429), (405, 114, 422), (420, 419, 436, 437), (413, 412, 429, 430), (406, 405, 422, 423), (421, 420, 437, 438), (414, 413, 430, 431), (407, 406, 423, 424), (250, 267, 747, 746), (415, 414, 431, 432), (408, 407, 424, 425), (416, 415, 432, 433), (409, 408, 425, 426), (417, 416, 433, 434), (410, 409, 426, 427), (435, 434, 451, 452), (428, 427, 444, 445), (436, 435, 452, 453), (429, 428, 445, 446), (422, 114, 439), (437, 436, 453, 454), (430, 429, 446, 447), (423, 422, 439, 440), (438, 437, 454, 455), (431, 430, 447, 448), (424, 423, 440, 441), (540, 557, 764, 763), (432, 431, 448, 449), (425, 424, 441, 442), (433, 432, 449, 450), (426, 425, 442, 443), (434, 433, 450, 451), (427, 426, 443, 444), (452, 451, 468, 469), (445, 444, 461, 462), (453, 452, 469, 470), (446, 445, 462, 463), (439, 114, 456), (454, 453, 470, 471), (447, 446, 463, 464), (440, 439, 456, 457), (455, 454, 471, 472), (448, 447, 464, 465), (441, 440, 457, 458), (284, 301, 749, 748), (449, 448, 465, 466), (442, 441, 458, 459), (450, 449, 466, 467), (443, 442, 459, 460), (451, 450, 467, 468), (444, 443, 460, 461), (469, 468, 485, 486), (462, 461, 478, 479), (470, 469, 486, 487), (463, 462, 479, 480), (456, 114, 473), (471, 470, 487, 488), (464, 463, 480, 481), (457, 456, 473, 474), (472, 471, 488, 489), (465, 464, 481, 482), (458, 457, 474, 475), (28, 45, 734, 733), (466, 465, 482, 483), (459, 458, 475, 476), (467, 466, 483, 484), (460, 459, 476, 477), (468, 467, 484, 485), (461, 460, 477, 478), (486, 485, 502, 503), (479, 478, 495, 496), (487, 486, 503, 504), (480, 479, 496, 497), (473, 114, 490), (488, 487, 504, 505), (481, 480, 497, 498), (474, 473, 490, 491), (489, 488, 505, 506), (482, 481, 498, 499), (475, 474, 491, 492), (574, 591, 766, 765), (483, 482, 499, 500), (476, 475, 492, 493), (484, 483, 500, 501), (477, 476, 493, 494), (485, 484, 501, 502), (478, 477, 494, 495), (503, 502, 519, 520), (496, 495, 512, 513), (504, 503, 520, 521), (497, 496, 513, 514), (490, 114, 507), (505, 504, 521, 522), (498, 497, 514, 515), (491, 490, 507, 508), (506, 505, 522, 523), (499, 498, 515, 516), (492, 491, 508, 509), (318, 335, 751, 750), (500, 499, 516, 517), (493, 492, 509, 510), (501, 500, 517, 518), (494, 493, 510, 511), (502, 501, 518, 519), (495, 494, 511, 512), (520, 519, 536, 537), (513, 512, 529, 530), (521, 520, 537, 538), (514, 513, 530, 531), (507, 114, 524), (522, 521, 538, 539), (515, 514, 531, 532), (508, 507, 524, 525), (523, 522, 539, 540), (516, 515, 532, 533), (509, 508, 525, 526), (62, 79, 736, 735), (517, 516, 533, 534), (510, 509, 526, 527), (518, 517, 534, 535), (511, 510, 527, 528), (519, 518, 535, 536), (512, 511, 528, 529), (537, 536, 553, 554), (530, 529, 546, 547), (538, 537, 554, 555), (531, 530, 547, 548), (524, 114, 541), (539, 538, 555, 556), (532, 531, 548, 549), (525, 524, 541, 542), (540, 539, 556, 557), (533, 532, 549, 550), (526, 525, 542, 543), (608, 625, 768, 767), (534, 533, 550, 551), (527, 526, 543, 544), (535, 534, 551, 552), (528, 527, 544, 545), (536, 535, 552, 553), (529, 528, 545, 546), (554, 553, 570, 571), (547, 546, 563, 564), (555, 554, 571, 572), (548, 547, 564, 565), (541, 114, 558), (556, 555, 572, 573), (549, 548, 565, 566), (542, 541, 558, 559), (557, 556, 573, 574), (550, 549, 566, 567), (543, 542, 559, 560), (352, 369, 753, 752), (551, 550, 567, 568), (544, 543, 560, 561), (552, 551, 568, 569), (545, 544, 561, 562), (553, 552, 569, 570), (546, 545, 562, 563), (571, 570, 587, 588), (564, 563, 580, 581), (572, 571, 588, 589), (565, 564, 581, 582), (558, 114, 575), (573, 572, 589, 590), (566, 565, 582, 583), (559, 558, 575, 576), (574, 573, 590, 591), (567, 566, 583, 584), (560, 559, 576, 577), (386, 403, 755, 754), (568, 567, 584, 585), (561, 560, 577, 578), (569, 568, 585, 586), (562, 561, 578, 579), (570, 569, 586, 587), (563, 562, 579, 580), (588, 587, 604, 605), (581, 580, 597, 598), (589, 588, 605, 606), (582, 581, 598, 599), (575, 114, 592), (590, 589, 606, 607), (583, 582, 599, 600), (576, 575, 592, 593), (591, 590, 607, 608), (584, 583, 600, 601), (577, 576, 593, 594), (96, 113, 738, 737), (585, 584, 601, 602), (578, 577, 594, 595), (586, 585, 602, 603), (579, 578, 595, 596), (587, 586, 603, 604), (580, 579, 596, 597), (605, 604, 621, 622), (598, 597, 614, 615), (606, 605, 622, 623), (599, 598, 615, 616), (592, 114, 609), (607, 606, 623, 624), (600, 599, 616, 617), (593, 592, 609, 610), (608, 607, 624, 625), (601, 600, 617, 618), (594, 593, 610, 611), (131, 148, 740, 739), (602, 601, 618, 619), (595, 594, 611, 612), (603, 602, 619, 620), (596, 595, 612, 613), (604, 603, 620, 621), (597, 596, 613, 614), (622, 621, 638, 639), (615, 614, 631, 632), (623, 622, 639, 640), (616, 615, 632, 633), (609, 114, 626), (624, 623, 640, 641), (617, 616, 633, 634), (610, 609, 626, 627), (625, 624, 641, 642), (618, 617, 634, 635), (611, 610, 627, 628), (642, 659, 770, 769), (619, 618, 635, 636), (612, 611, 628, 629), (620, 619, 636, 637), (613, 612, 629, 630), (621, 620, 637, 638), (614, 613, 630, 631), (639, 638, 655, 656), (632, 631, 648, 649), (640, 639, 656, 657), (633, 632, 649, 650), (626, 114, 643), (641, 640, 657, 658), (634, 633, 650, 651), (627, 626, 643, 644), (642, 641, 658, 659), (635, 634, 651, 652), (628, 627, 644, 645), (421, 438, 757, 756), (636, 635, 652, 653), (629, 628, 645, 646), (637, 636, 653, 654), (630, 629, 646, 647), (638, 637, 654, 655), (631, 630, 647, 648), (656, 655, 672, 673), (649, 648, 665, 666), (657, 656, 673, 674), (650, 649, 666, 667), (643, 114, 660), (658, 657, 674, 675), (651, 650, 667, 668), (644, 643, 660, 661), (659, 658, 675, 676), (652, 651, 668, 669), (645, 644, 661, 662), (165, 182, 742, 741), (653, 652, 669, 670), (646, 645, 662, 663), (654, 653, 670, 671), (647, 646, 663, 664), (655, 654, 671, 672), (648, 647, 664, 665), (673, 672, 689, 690), (666, 665, 682, 683), (674, 673, 690, 691), (667, 666, 683, 684), (660, 114, 677), (675, 674, 691, 692), (668, 667, 684, 685), (661, 660, 677, 678), (676, 675, 692, 693), (669, 668, 685, 686), (662, 661, 678, 679), (676, 693, 772, 771), (670, 669, 686, 687), (663, 662, 679, 680), (671, 670, 687, 688), (664, 663, 680, 681), (672, 671, 688, 689), (665, 664, 681, 682), (690, 689, 706, 707), (683, 682, 699, 700), (691, 690, 707, 708), (684, 683, 700, 701), (677, 114, 694), (692, 691, 708, 709), (685, 684, 701, 702), (678, 677, 694, 695), (693, 692, 709, 710), (686, 685, 702, 703), (679, 678, 695, 696), (455, 472, 759, 758), (687, 686, 703, 704), (680, 679, 696, 697), (688, 687, 704, 705), (681, 680, 697, 698), (689, 688, 705, 706), (682, 681, 698, 699), (707, 706, 723, 724), (700, 699, 716, 717), (708, 707, 724, 725), (701, 700, 717, 718), (694, 114, 711), (709, 708, 725, 726), (702, 701, 718, 719), (695, 694, 711, 712), (710, 709, 726, 727), (703, 702, 719, 720), (696, 695, 712, 713), (199, 216, 744, 743), (704, 703, 720, 721), (697, 696, 713, 714), (705, 704, 721, 722), (698, 697, 714, 715), (706, 705, 722, 723), (699, 698, 715, 716), (724, 723, 7, 8), (717, 716, 1, 732), (725, 724, 8, 9), (718, 717, 732, 2), (711, 114, 728), (726, 725, 9, 10), (719, 718, 2, 3), (712, 711, 728, 729), (727, 726, 10, 11), (720, 719, 3, 4), (713, 712, 729, 730), (233, 250, 746, 745), (721, 720, 4, 5), (714, 713, 730, 0), (722, 721, 5, 6), (715, 714, 0, 731), (723, 722, 6, 7), (716, 715, 731, 1), (758, 759, 802, 801), (745, 746, 789, 788), (751, 752, 795, 794), (738, 739, 782, 781), (764, 765, 808, 807), (771, 772, 815, 814), (757, 758, 801, 800), (744, 745, 788, 787), (737, 738, 781, 780), (763, 764, 807, 806), (750, 751, 794, 793), (770, 771, 814, 813), (756, 757, 800, 799), (743, 744, 787, 786), (736, 737, 780, 779), (774, 404, 775, 817), (762, 763, 806, 805), (749, 750, 793, 792), (769, 770, 813, 812), (755, 756, 799, 798), (742, 743, 786, 785), (773, 774, 817, 816), (735, 736, 779, 778), (761, 762, 805, 804), (748, 749, 792, 791), (768, 769, 812, 811), (754, 755, 798, 797), (741, 742, 785, 784), (772, 773, 816, 815), (734, 735, 778, 777), (760, 761, 804, 803), (747, 748, 791, 790), (767, 768, 811, 810), (753, 754, 797, 796), (740, 741, 784, 783), (733, 734, 777, 776), (766, 767, 810, 809), (759, 760, 803, 802), (746, 747, 790, 789), (752, 753, 796, 795), (739, 740, 783, 782), (404, 733, 776, 775), (765, 766, 809, 808), (792, 793, 836, 835), (805, 806, 849, 848), (778, 779, 822, 821), (791, 792, 835, 834), (804, 805, 848, 847), (777, 778, 821, 820), (817, 775, 818, 860), (790, 791, 834, 833), (803, 804, 847, 846), (776, 777, 820, 819), (816, 817, 860, 859), (789, 790, 833, 832), (802, 803, 846, 845), (775, 776, 819, 818), (815, 816, 859, 858), (788, 789, 832, 831), (801, 802, 845, 844), (814, 815, 858, 857), (787, 788, 831, 830), (800, 801, 844, 843), (813, 814, 857, 856), (786, 787, 830, 829), (799, 800, 843, 842), (812, 813, 856, 855), (785, 786, 829, 828), (798, 799, 842, 841), (811, 812, 855, 854), (784, 785, 828, 827), (797, 798, 841, 840), (810, 811, 854, 853), (783, 784, 827, 826), (796, 797, 840, 839), (809, 810, 853, 852), (782, 783, 826, 825), (795, 796, 839, 838), (808, 809, 852, 851), (781, 782, 825, 824), (794, 795, 838, 837), (807, 808, 851, 850), (780, 781, 824, 823), (793, 794, 837, 836), (806, 807, 850, 849), (779, 780, 823, 822), (831, 832, 875, 874), (830, 831, 874, 873), (856, 857, 896, 895), (829, 830, 873, 872), (855, 856, 895, 894), (828, 829, 872, 871), (854, 855, 894, 893), (827, 828, 871, 870), (840, 841, 884, 883), (853, 854, 893, 892), (826, 827, 870, 869), (839, 840, 883, 882), (852, 853, 892, 891), (825, 826, 869, 868), (838, 839, 882, 881), (851, 852, 891, 890), (824, 825, 868, 867), (860, 818, 861, 899), (837, 838, 881, 880), (850, 851, 890, 889), (823, 824, 867, 866), (859, 860, 899, 898), (836, 837, 880, 879), (849, 850, 889, 888), (822, 823, 866, 865), (858, 859, 898, 897), (835, 836, 879, 878), (848, 849, 888, 887), (821, 822, 865, 864), (857, 858, 897, 896), (834, 835, 878, 877), (847, 848, 887, 886), (820, 821, 864, 863), (833, 834, 877, 876), (846, 847, 886, 885), (819, 820, 863, 862), (832, 833, 876, 875), (818, 819, 862, 861), (846, 885, 884, 841, 842, 843, 844, 845)])
me_sphere.materials.append(mat_material_001)
me_sphere.materials.append(None)
me_sphere.use_remesh_preserve_volume = False
me_sphere.use_remesh_preserve_attributes = False
me_sphere.use_mirror_vertex_groups = False
me_sphere.update()

# ---- objects
ob_sphere_001 = bpy.data.objects.new('Sphere.001', me_sphere_005)
ob_sphere = bpy.data.objects.new('Sphere', me_sphere)

# ---- transforms, parenting, visibility, modifiers, constraints
ob_sphere_001.location = (-0.1414, -16.72, 29.99)
ob_sphere_001.scale = (1.0, 1.0, 1.0)
ob_sphere_001.lineart.crease_threshold = 0.0
_m = ob_sphere_001.modifiers.new('Subsurf', 'SUBSURF')
_m.uv_smooth = 'PRESERVE_CORNERS'
_m.quality = 2
_m.levels = 3
_m.show_only_control_edges = False
ob_sphere.location = (-0.1414, -16.72, 29.99)
ob_sphere.scale = (1.0, 1.0, 1.0)
ob_sphere.lineart.crease_threshold = 0.0
_m = ob_sphere.modifiers.new('Subsurf', 'SUBSURF')
_m.uv_smooth = 'PRESERVE_CORNERS'
_m.quality = 2
_m.levels = 5
_m.show_only_control_edges = False

# ---- collection membership
col_collection_1.objects.link(ob_sphere_001)
col_collection_1.objects.link(ob_sphere)

# ---- scene / render settings (as saved in the file)
scene.frame_start = 1; scene.frame_end = 250; scene.frame_set(1)
scene.render.engine = 'BLENDER_EEVEE_NEXT'
scene.render.resolution_percentage = 50
scene.render.dither_intensity = 0.0
scene.cycles.use_denoising = False
scene.cycles.samples = 128
scene.cycles.sampling_pattern = 'TABULATED_SOBOL'
scene.cycles.use_adaptive_sampling = False
scene.cycles.use_light_tree = False
scene.cycles.blur_glossy = 0.0
scene.cycles.sample_clamp_indirect = 0.0
scene.view_settings.view_transform = 'Standard'
bpy.context.view_layer.update()

# ---- added for rendering (the .blend has no active camera and no usable light): camera, sun
cam_auto = bpy.data.cameras.new('AutoCamera')
cam_auto.lens = 50.0
cam_auto.sensor_width = 36.0
cam_auto.clip_end = 1000.0
ob_auto_camera = bpy.data.objects.new('AutoCamera', cam_auto)
scene.collection.objects.link(ob_auto_camera)
ob_auto_camera.location = (29.3555, -51.9795, 46.9734)
ob_auto_camera.rotation_euler = (1.09748, -7.21219e-08, 0.694738)
scene.camera = ob_auto_camera
light_auto_sun = bpy.data.lights.new('AutoSun', 'SUN')
light_auto_sun.energy = 3.0
light_auto_sun.angle = 0.0523599
ob_auto_sun = bpy.data.objects.new('AutoSun', light_auto_sun)
scene.collection.objects.link(ob_auto_sun)
ob_auto_sun.rotation_euler = (0.872665, 0.174533, 0.523599)
bpy.context.view_layer.update()
